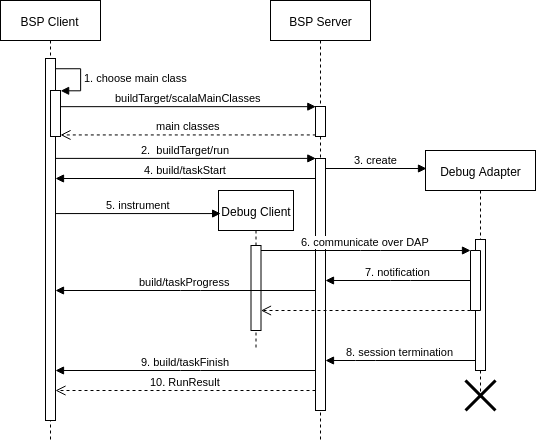

The diagram above was exported from draw.io. Its source (the exported page's mxGraphModel, read from the mxfile embedded in the PNG):
<mxGraphModel dx="1724" dy="489" grid="1" gridSize="10" guides="1" tooltips="1" connect="1" arrows="1" fold="1" page="1" pageScale="1" pageWidth="827" pageHeight="1169" math="0" shadow="0">
  <root>
    <mxCell id="0" />
    <mxCell id="1" parent="0" />
    <mxCell id="2" value="BSP Client&lt;br&gt;" style="shape=umlLifeline;perimeter=lifelinePerimeter;whiteSpace=wrap;html=1;container=1;collapsible=0;recursiveResize=0;outlineConnect=0;" vertex="1" parent="1">
      <mxGeometry x="40" y="20" width="100" height="440" as="geometry" />
    </mxCell>
    <mxCell id="3" value="" style="html=1;points=[];perimeter=orthogonalPerimeter;fontSize=12;" vertex="1" parent="2">
      <mxGeometry x="45" y="58" width="10" height="362" as="geometry" />
    </mxCell>
    <mxCell id="4" value="" style="html=1;points=[];perimeter=orthogonalPerimeter;fontSize=12;" vertex="1" parent="2">
      <mxGeometry x="50" y="90" width="10" height="46" as="geometry" />
    </mxCell>
    <mxCell id="5" value="1. choose main class" style="edgeStyle=orthogonalEdgeStyle;html=1;align=left;spacingLeft=2;endArrow=block;rounded=0;entryX=1;entryY=0;fontSize=11;fontStyle=0" edge="1" parent="2" target="4">
      <mxGeometry relative="1" as="geometry">
        <mxPoint x="55" y="68" as="sourcePoint" />
        <Array as="points">
          <mxPoint x="80" y="68" />
        </Array>
      </mxGeometry>
    </mxCell>
    <mxCell id="6" value="BSP Server&lt;br&gt;" style="shape=umlLifeline;perimeter=lifelinePerimeter;whiteSpace=wrap;html=1;container=1;collapsible=0;recursiveResize=0;outlineConnect=0;" vertex="1" parent="1">
      <mxGeometry x="310" y="20" width="100" height="440" as="geometry" />
    </mxCell>
    <mxCell id="7" value="" style="html=1;points=[];perimeter=orthogonalPerimeter;" vertex="1" parent="6">
      <mxGeometry x="45" y="106" width="10" height="30" as="geometry" />
    </mxCell>
    <mxCell id="8" value="" style="html=1;points=[];perimeter=orthogonalPerimeter;" vertex="1" parent="6">
      <mxGeometry x="45" y="158" width="10" height="252" as="geometry" />
    </mxCell>
    <mxCell id="9" value="buildTarget/scalaMainClasses" style="html=1;verticalAlign=bottom;endArrow=block;entryX=0;entryY=0;" edge="1" source="4" target="7" parent="1">
      <mxGeometry relative="1" as="geometry">
        <mxPoint x="100" y="105.99999999999977" as="sourcePoint" />
      </mxGeometry>
    </mxCell>
    <mxCell id="10" value="main classes" style="html=1;verticalAlign=bottom;endArrow=open;dashed=1;endSize=8;exitX=0;exitY=0.95;" edge="1" source="7" target="4" parent="1">
      <mxGeometry relative="1" as="geometry">
        <mxPoint x="100" y="134.24137931034488" as="targetPoint" />
      </mxGeometry>
    </mxCell>
    <mxCell id="11" value="2.&amp;nbsp; buildTarget/run" style="html=1;verticalAlign=bottom;endArrow=block;entryX=0;entryY=0;" edge="1" source="3" target="8" parent="1">
      <mxGeometry relative="1" as="geometry">
        <mxPoint x="95" y="174.6379310344828" as="sourcePoint" />
      </mxGeometry>
    </mxCell>
    <mxCell id="12" value="10. RunResult" style="html=1;verticalAlign=bottom;endArrow=open;dashed=1;endSize=8;" edge="1" source="8" target="3" parent="1">
      <mxGeometry relative="1" as="geometry">
        <mxPoint x="95" y="365.5" as="targetPoint" />
        <Array as="points">
          <mxPoint x="250" y="410" />
        </Array>
      </mxGeometry>
    </mxCell>
    <mxCell id="13" value="4. build/taskStart" style="html=1;verticalAlign=bottom;endArrow=block;" edge="1" source="8" target="3" parent="1">
      <mxGeometry width="80" relative="1" as="geometry">
        <mxPoint x="160" y="244.18965517241372" as="sourcePoint" />
        <mxPoint x="95" y="196" as="targetPoint" />
        <Array as="points">
          <mxPoint x="230" y="198" />
        </Array>
      </mxGeometry>
    </mxCell>
    <mxCell id="14" value="9. build/taskFinish" style="html=1;verticalAlign=bottom;endArrow=block;" edge="1" source="8" target="3" parent="1">
      <mxGeometry width="80" relative="1" as="geometry">
        <mxPoint x="295" y="404.1896551724137" as="sourcePoint" />
        <mxPoint x="95" y="345.5" as="targetPoint" />
        <Array as="points">
          <mxPoint x="230" y="390" />
        </Array>
      </mxGeometry>
    </mxCell>
    <mxCell id="15" value="Debug Adapter" style="shape=umlLifeline;perimeter=lifelinePerimeter;whiteSpace=wrap;html=1;container=1;collapsible=0;recursiveResize=0;outlineConnect=0;" vertex="1" parent="1">
      <mxGeometry x="465" y="170" width="110" height="250" as="geometry" />
    </mxCell>
    <mxCell id="16" value="" style="html=1;points=[];perimeter=orthogonalPerimeter;" vertex="1" parent="15">
      <mxGeometry x="50" y="89" width="10" height="131" as="geometry" />
    </mxCell>
    <mxCell id="17" value="" style="html=1;points=[];perimeter=orthogonalPerimeter;direction=west;" vertex="1" parent="15">
      <mxGeometry x="45" y="100" width="10" height="60" as="geometry" />
    </mxCell>
    <mxCell id="18" value="" style="shape=umlDestroy;whiteSpace=wrap;html=1;strokeWidth=3;" vertex="1" parent="15">
      <mxGeometry x="40" y="230" width="30" height="30" as="geometry" />
    </mxCell>
    <mxCell id="19" value="3. create" style="html=1;verticalAlign=bottom;endArrow=block;" edge="1" source="8" parent="1">
      <mxGeometry width="80" relative="1" as="geometry">
        <mxPoint x="360" y="188" as="sourcePoint" />
        <mxPoint x="466" y="188" as="targetPoint" />
      </mxGeometry>
    </mxCell>
    <mxCell id="20" value="Debug Client" style="shape=umlLifeline;perimeter=lifelinePerimeter;whiteSpace=wrap;html=1;container=1;collapsible=0;recursiveResize=0;outlineConnect=0;" vertex="1" parent="1">
      <mxGeometry x="258" y="210" width="75" height="160" as="geometry" />
    </mxCell>
    <mxCell id="21" value="" style="html=1;points=[];perimeter=orthogonalPerimeter;" vertex="1" parent="20">
      <mxGeometry x="32.5" y="55" width="10" height="85" as="geometry" />
    </mxCell>
    <mxCell id="22" value="8. session termination" style="html=1;verticalAlign=bottom;endArrow=block;" edge="1" source="16" target="8" parent="1">
      <mxGeometry width="80" relative="1" as="geometry">
        <mxPoint x="380" y="404.1896551724137" as="sourcePoint" />
        <mxPoint x="460" y="404.1896551724137" as="targetPoint" />
        <Array as="points">
          <mxPoint x="405" y="380" />
        </Array>
      </mxGeometry>
    </mxCell>
    <mxCell id="23" value="6. communicate over DAP" style="html=1;verticalAlign=bottom;endArrow=block;" edge="1" source="21" target="17" parent="1">
      <mxGeometry relative="1" as="geometry">
        <mxPoint x="-5" y="340.2068965517242" as="sourcePoint" />
        <mxPoint x="510.2857142857142" y="267.71428571428567" as="targetPoint" />
        <Array as="points">
          <mxPoint x="410" y="270" />
        </Array>
      </mxGeometry>
    </mxCell>
    <mxCell id="24" value="" style="html=1;verticalAlign=bottom;endArrow=open;dashed=1;endSize=8;" edge="1" source="17" target="21" parent="1">
      <mxGeometry relative="1" as="geometry">
        <mxPoint x="-5" y="378.8275862068965" as="targetPoint" />
        <mxPoint x="510.2857142857142" y="305.42857142857144" as="sourcePoint" />
        <Array as="points">
          <mxPoint x="410" y="330" />
        </Array>
      </mxGeometry>
    </mxCell>
    <mxCell id="25" value="&lt;font style=&quot;font-size: 11px ; font-weight: normal&quot;&gt;5. instrument&lt;/font&gt;" style="html=1;verticalAlign=bottom;endArrow=block;fontStyle=1;fontSize=12;entryX=0.033;entryY=0.144;entryDx=0;entryDy=0;entryPerimeter=0;" edge="1" source="3" target="20" parent="1">
      <mxGeometry width="80" relative="1" as="geometry">
        <mxPoint x="100.99999999999977" y="230.1034482758621" as="sourcePoint" />
        <mxPoint x="246.1379310344828" y="230.1034482758621" as="targetPoint" />
      </mxGeometry>
    </mxCell>
    <mxCell id="26" value="7. notification" style="html=1;verticalAlign=bottom;endArrow=block;" edge="1" source="17" target="8" parent="1">
      <mxGeometry width="80" relative="1" as="geometry">
        <mxPoint x="210" y="400" as="sourcePoint" />
        <mxPoint x="290" y="400" as="targetPoint" />
        <Array as="points">
          <mxPoint x="440" y="300" />
        </Array>
      </mxGeometry>
    </mxCell>
    <mxCell id="27" value="build/taskProgress" style="html=1;verticalAlign=bottom;endArrow=block;" edge="1" source="8" target="3" parent="1">
      <mxGeometry width="80" relative="1" as="geometry">
        <mxPoint x="160" y="380" as="sourcePoint" />
        <mxPoint x="240" y="380" as="targetPoint" />
        <Array as="points">
          <mxPoint x="230" y="310" />
        </Array>
      </mxGeometry>
    </mxCell>
  </root>
</mxGraphModel>